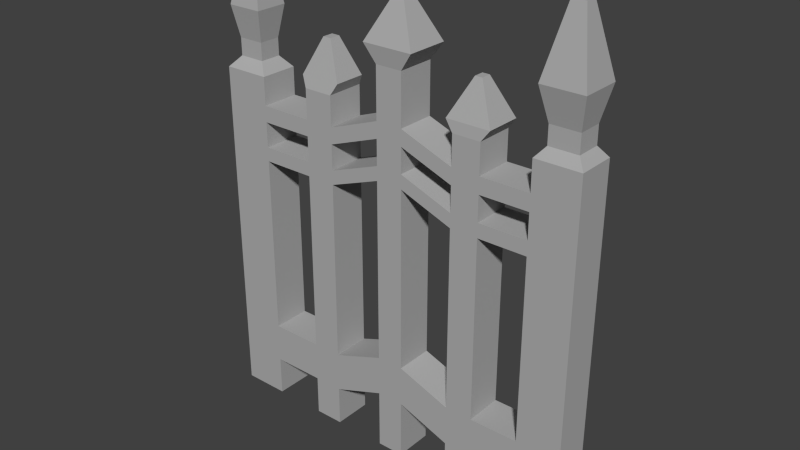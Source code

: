 # Source: Grid.blend  (saved by Blender 2.72.0; exported with 4.5.12 LTS)
import bpy
from mathutils import Matrix  # noqa: F401  (used for matrix-valued properties, if any)

bpy.ops.wm.read_factory_settings(use_empty=True)
scene = bpy.context.scene
scene.name = 'Scene'

# ---- collections
col_collection_1 = bpy.data.collections.new('Collection 1'); scene.collection.children.link(col_collection_1)

# ---- materials (node trees are filled in below, after node groups)
mat_metal = bpy.data.materials.new('metal')
mat_metal.alpha_threshold = 0.0
mat_metal.use_transparent_shadow = False
mat_metal.diffuse_color = (0.4292, 0.4292, 0.4292, 1.0)
mat_metal.roughness = 0.5
mat_metal.line_color = (0.0, 0.0, 0.0, 1.0)

# ---- material node trees

# ---- world
world_world = bpy.data.worlds.new('World'); scene.world = world_world
world_world.color = (0.05088, 0.05088, 0.05088)
world_world.use_sun_shadow = False
world_world.sun_shadow_jitter_overblur = 0.0
world_world.cycles.sampling_method = 'MANUAL'
world_world.cycles.sample_map_resolution = 256

# ---- meshes
me_reja = bpy.data.meshes.new('reja')
me_reja.from_pydata([(0.5, 0.05, -0.5), (0.5, -0.05, -0.5), (-0.5, -0.05, -0.5), (-0.5, 0.05, -0.5), (0.5, 0.05, 0.4122), (0.5, -0.05, 0.4122), (-0.5, -0.05, 0.4075), (-0.5, 0.05, 0.4075), (-0.379, 0.05, -0.5), (-0.379, -0.05, -0.5), (-0.379, 0.05, 0.4075), (-0.379, -0.05, 0.4075), (0.3832, 0.05, -0.5), (0.3832, -0.05, -0.5), (0.3832, 0.05, 0.4122), (0.3832, -0.05, 0.4122), (-0.2407, 0.05, -0.5), (-0.2407, -0.05, -0.5), (-0.2407, 0.05, 0.4122), (-0.2407, -0.05, 0.4122), (-0.1642, 0.05, -0.5), (-0.1642, -0.05, -0.5), (-0.1642, 0.05, 0.4122), (-0.1642, -0.05, 0.4122), (-0.02578, 0.05, -0.5), (-0.02578, -0.05, -0.5), (-0.02578, 0.05, 0.5171), (-0.02578, -0.05, 0.5171), (0.04446, 0.05, -0.5), (0.04446, -0.05, -0.5), (0.04446, 0.05, 0.5171), (0.04446, -0.05, 0.5171), (0.183, 0.05, -0.5), (0.183, -0.05, -0.5), (0.183, 0.05, 0.4122), (0.183, -0.05, 0.4122), (0.2559, 0.05, -0.5), (0.2559, -0.05, -0.5), (0.2559, 0.05, 0.4122), (0.2559, -0.05, 0.4122), (0.5, 0.05, 0.3344), (0.5, -0.05, 0.3344), (-0.5, -0.05, 0.3344), (-0.5, 0.05, 0.3344), (-0.379, -0.05, 0.3344), (-0.379, 0.05, 0.3344), (0.3832, -0.05, 0.3344), (0.3832, 0.05, 0.3344), (-0.2407, -0.05, 0.3344), (-0.2407, 0.05, 0.3344), (-0.1642, -0.05, 0.3344), (-0.1642, 0.05, 0.3344), (-0.02578, -0.05, 0.3856), (-0.02578, 0.05, 0.3856), (0.04446, -0.05, 0.3856), (0.04446, 0.05, 0.3856), (0.183, -0.05, 0.3344), (0.183, 0.05, 0.3344), (0.2559, -0.05, 0.3344), (0.2559, 0.05, 0.3344), (-0.379, -0.05, 0.2261), (0.3832, -0.05, 0.2261), (-0.2407, -0.05, 0.2261), (-0.1642, -0.05, 0.2261), (-0.02578, -0.05, 0.2774), (0.04446, -0.05, 0.2774), (0.183, -0.05, 0.2261), (0.2559, -0.05, 0.2261), (0.5, 0.05, 0.2261), (0.5, -0.05, 0.2261), (-0.5, -0.05, 0.2261), (-0.5, 0.05, 0.2261), (-0.379, 0.05, 0.2261), (0.3832, 0.05, 0.2261), (-0.2407, 0.05, 0.2261), (-0.1642, 0.05, 0.2261), (-0.02578, 0.05, 0.2774), (0.04446, 0.05, 0.2774), (0.183, 0.05, 0.2261), (0.2559, 0.05, 0.2261), (-0.379, -0.05, -0.289), (0.3832, -0.05, -0.289), (-0.2407, -0.05, -0.289), (-0.1642, -0.05, -0.289), (-0.02578, -0.05, -0.2382), (0.04446, -0.05, -0.2382), (0.183, -0.05, -0.289), (0.2559, -0.05, -0.289), (0.5, 0.05, -0.289), (0.5, -0.05, -0.289), (-0.5, -0.05, -0.289), (-0.5, 0.05, -0.289), (-0.379, 0.05, -0.289), (0.3832, 0.05, -0.289), (-0.2407, 0.05, -0.289), (-0.1642, 0.05, -0.289), (-0.02578, 0.05, -0.2382), (0.04446, 0.05, -0.2382), (0.183, 0.05, -0.289), (0.2559, 0.05, -0.289), (-0.379, -0.05, -0.3945), (0.3832, -0.05, -0.3945), (-0.2407, -0.05, -0.3945), (-0.1642, -0.05, -0.3945), (-0.02578, -0.05, -0.3437), (0.04446, -0.05, -0.3437), (0.183, -0.05, -0.3945), (0.2559, -0.05, -0.3945), (0.5, 0.05, -0.3945), (0.5, -0.05, -0.3945), (-0.5, -0.05, -0.3945), (-0.5, 0.05, -0.3945), (-0.379, 0.05, -0.3945), (0.3832, 0.05, -0.3945), (-0.2407, 0.05, -0.3945), (-0.1642, 0.05, -0.3945), (-0.02578, 0.05, -0.3437), (0.04446, 0.05, -0.3437), (0.183, 0.05, -0.3945), (0.2559, 0.05, -0.3945), (0.5, 0.05, 0.2923), (0.5, -0.05, 0.2923), (-0.5, -0.05, 0.2923), (-0.5, 0.05, 0.2923), (-0.379, 0.05, 0.2923), (0.3832, 0.05, 0.2923), (-0.2407, 0.05, 0.2923), (-0.1642, 0.05, 0.2923), (-0.02578, 0.05, 0.3435), (0.04446, 0.05, 0.3435), (0.183, 0.05, 0.2923), (0.2559, 0.05, 0.2923), (-0.379, -0.05, 0.2923), (0.3832, -0.05, 0.2923), (-0.2407, -0.05, 0.2923), (-0.1642, -0.05, 0.2923), (-0.02578, -0.05, 0.3435), (0.04446, -0.05, 0.3435), (0.183, -0.05, 0.2923), (0.2559, -0.05, 0.2923), (0.5, 0.05, 0.1893), (0.5, -0.05, 0.1893), (-0.5, -0.05, 0.1893), (-0.5, 0.05, 0.1893), (-0.379, 0.05, 0.1893), (0.3832, 0.05, 0.1893), (-0.2407, 0.05, 0.1893), (-0.1642, 0.05, 0.1893), (-0.02578, 0.05, 0.2406), (0.04446, 0.05, 0.2406), (0.183, 0.05, 0.1893), (0.2559, 0.05, 0.1893), (-0.379, -0.05, 0.1893), (0.3832, -0.05, 0.1893), (-0.2407, -0.05, 0.1893), (-0.1642, -0.05, 0.1893), (-0.02578, -0.05, 0.2406), (0.04446, -0.05, 0.2406), (0.183, -0.05, 0.1893), (0.2559, -0.05, 0.1893), (-0.4738, -0.02833, 0.4355), (-0.4738, 0.02833, 0.4355), (-0.4052, 0.02833, 0.4355), (-0.4052, -0.02833, 0.4355), (-0.4738, -0.02833, 0.4808), (-0.4738, 0.02833, 0.4808), (-0.4052, 0.02833, 0.4808), (-0.4052, -0.02833, 0.4808), (-0.486, -0.04333, 0.5627), (-0.486, 0.04333, 0.5627), (-0.393, 0.04333, 0.5627), (-0.393, -0.04333, 0.5627), (-0.4547, -0.01257, 0.7339), (-0.4547, 0.01257, 0.7339), (-0.4243, 0.01257, 0.7339), (-0.4243, -0.01257, 0.7339), (0.479, 0.03204, 0.4379), (0.479, -0.03204, 0.4379), (0.4042, 0.03204, 0.4379), (0.4042, -0.03204, 0.4379), (0.479, 0.03204, 0.485), (0.479, -0.03204, 0.485), (0.4042, 0.03204, 0.485), (0.4042, -0.03204, 0.485), (0.4957, 0.05226, 0.5691), (0.4957, -0.05226, 0.5691), (0.3875, 0.05226, 0.5691), (0.3875, -0.05226, 0.5691), (0.4591, 0.015, 0.7352), (0.4591, -0.015, 0.7352), (0.4241, 0.015, 0.7352), (0.4241, -0.015, 0.7352), (-0.256, 0.04168, 0.4401), (-0.256, -0.04168, 0.4401), (-0.1489, 0.04168, 0.4401), (-0.1489, -0.04168, 0.4401), (0.1625, 0.04656, 0.4401), (0.1625, -0.04656, 0.4401), (0.2765, 0.04656, 0.4401), (0.2765, -0.04656, 0.4401), (-0.2134, 0.0144, 0.5321), (-0.2134, -0.0144, 0.5321), (-0.1914, 0.0144, 0.5321), (-0.1914, -0.0144, 0.5321), (0.2101, 0.01283, 0.5342), (0.2101, -0.01283, 0.5342), (0.2288, 0.01283, 0.5342), (0.2288, -0.01283, 0.5342), (-0.05699, 0.05622, 0.5621), (-0.05699, -0.05622, 0.5621), (0.07567, 0.05622, 0.5621), (0.07567, -0.05622, 0.5621), (0.0004652, 0.01263, 0.6755), (0.0004651, -0.01263, 0.6755), (0.01821, 0.01263, 0.6755), (0.01821, -0.01263, 0.6755)], [], [(8, 9, 2, 3), (11, 10, 162, 163), (40, 4, 5, 41), (44, 11, 6, 42), (42, 6, 7, 43), (112, 8, 3, 111), (0, 1, 13, 12), (14, 15, 179, 178), (41, 5, 15, 46), (108, 0, 12, 113), (20, 21, 17, 16), (34, 35, 197, 196), (50, 23, 19, 48), (115, 20, 16, 114), (28, 29, 25, 24), (31, 30, 210, 211), (54, 31, 27, 52), (117, 28, 24, 116), (36, 37, 33, 32), (39, 38, 198, 199), (58, 39, 35, 56), (119, 36, 32, 118), (120, 40, 41, 121), (132, 44, 42, 122), (122, 42, 43, 123), (10, 45, 43, 7), (134, 48, 44, 132), (121, 41, 46, 133), (4, 40, 47, 14), (135, 50, 48, 134), (22, 51, 49, 18), (136, 52, 50, 135), (137, 54, 52, 136), (30, 55, 53, 26), (138, 56, 54, 137), (139, 58, 56, 138), (38, 59, 57, 34), (133, 46, 58, 139), (124, 72, 71, 123), (120, 68, 73, 125), (127, 75, 74, 126), (129, 77, 76, 128), (131, 79, 78, 130), (140, 68, 69, 141), (152, 60, 70, 142), (142, 70, 71, 143), (154, 62, 60, 152), (141, 69, 61, 153), (155, 63, 62, 154), (156, 64, 63, 155), (157, 65, 64, 156), (158, 66, 65, 157), (159, 67, 66, 158), (153, 61, 67, 159), (144, 92, 91, 143), (140, 88, 93, 145), (147, 95, 94, 146), (149, 97, 96, 148), (151, 99, 98, 150), (108, 88, 89, 109), (100, 80, 90, 110), (110, 90, 91, 111), (102, 82, 80, 100), (109, 89, 81, 101), (103, 83, 82, 102), (104, 84, 83, 103), (105, 85, 84, 104), (106, 86, 85, 105), (107, 87, 86, 106), (101, 81, 87, 107), (92, 112, 111, 91), (94, 114, 112, 92), (88, 108, 113, 93), (95, 115, 114, 94), (96, 116, 115, 95), (97, 117, 116, 96), (98, 118, 117, 97), (99, 119, 118, 98), (93, 113, 119, 99), (0, 108, 109, 1), (9, 100, 110, 2), (2, 110, 111, 3), (1, 109, 101, 13), (21, 103, 102, 17), (29, 105, 104, 25), (37, 107, 106, 33), (68, 120, 121, 69), (60, 132, 122, 70), (70, 122, 123, 71), (69, 121, 133, 61), (63, 135, 134, 62), (65, 137, 136, 64), (67, 139, 138, 66), (45, 124, 123, 43), (49, 126, 124, 45), (40, 120, 125, 47), (51, 127, 126, 49), (53, 128, 127, 51), (55, 129, 128, 53), (57, 130, 129, 55), (59, 131, 130, 57), (47, 125, 131, 59), (88, 140, 141, 89), (80, 152, 142, 90), (90, 142, 143, 91), (89, 141, 153, 81), (83, 155, 154, 82), (85, 157, 156, 84), (87, 159, 158, 86), (72, 144, 143, 71), (74, 146, 144, 72), (68, 140, 145, 73), (75, 147, 146, 74), (76, 148, 147, 75), (77, 149, 148, 76), (78, 150, 149, 77), (79, 151, 150, 78), (73, 145, 151, 79), (19, 18, 49, 48), (27, 26, 53, 52), (35, 34, 57, 56), (15, 14, 47, 46), (54, 56, 57, 55), (58, 46, 47, 59), (50, 52, 53, 51), (44, 48, 49, 45), (133, 125, 73, 61), (79, 67, 61, 73), (138, 130, 78, 66), (77, 65, 66, 78), (136, 128, 76, 64), (75, 63, 64, 76), (134, 126, 74, 62), (72, 60, 62, 74), (137, 129, 130, 138), (139, 131, 125, 133), (139, 67, 79, 131), (137, 65, 77, 129), (135, 63, 75, 127), (135, 127, 128, 136), (132, 124, 126, 134), (132, 60, 72, 124), (10, 11, 44, 45), (22, 23, 50, 51), (30, 31, 54, 55), (38, 39, 58, 59), (153, 145, 93, 81), (158, 150, 98, 86), (156, 148, 96, 84), (154, 146, 94, 82), (152, 80, 92, 144), (155, 83, 95, 147), (157, 85, 97, 149), (159, 87, 99, 151), (159, 151, 145, 153), (157, 149, 150, 158), (155, 147, 148, 156), (152, 144, 146, 154), (16, 17, 102, 114), (24, 25, 104, 116), (32, 33, 106, 118), (12, 13, 101, 113), (36, 119, 107, 37), (28, 117, 105, 29), (20, 115, 103, 21), (8, 112, 100, 9), (112, 114, 102, 100), (115, 116, 104, 103), (117, 118, 106, 105), (119, 113, 101, 107), (99, 87, 81, 93), (97, 85, 86, 98), (95, 83, 84, 96), (92, 80, 82, 94), (163, 162, 166, 167), (7, 6, 160, 161), (6, 11, 163, 160), (10, 7, 161, 162), (167, 166, 170, 171), (161, 160, 164, 165), (160, 163, 167, 164), (162, 161, 165, 166), (171, 170, 174, 175), (165, 164, 168, 169), (164, 167, 171, 168), (166, 165, 169, 170), (174, 173, 172, 175), (169, 168, 172, 173), (168, 171, 175, 172), (170, 169, 173, 174), (178, 179, 183, 182), (15, 5, 177, 179), (4, 14, 178, 176), (5, 4, 176, 177), (182, 183, 187, 186), (179, 177, 181, 183), (176, 178, 182, 180), (177, 176, 180, 181), (186, 187, 191, 190), (183, 181, 185, 187), (180, 182, 186, 184), (181, 180, 184, 185), (188, 190, 191, 189), (187, 185, 189, 191), (184, 186, 190, 188), (185, 184, 188, 189), (196, 197, 205, 204), (199, 198, 206, 207), (35, 39, 199, 197), (38, 34, 196, 198), (23, 22, 194, 195), (18, 19, 193, 192), (19, 23, 195, 193), (22, 18, 192, 194), (202, 200, 201, 203), (206, 204, 205, 207), (197, 199, 207, 205), (198, 196, 204, 206), (195, 194, 202, 203), (192, 193, 201, 200), (193, 195, 203, 201), (194, 192, 200, 202), (211, 210, 214, 215), (26, 27, 209, 208), (27, 31, 211, 209), (30, 26, 208, 210), (214, 212, 213, 215), (208, 209, 213, 212), (209, 211, 215, 213), (210, 208, 212, 214)])
me_reja.materials.append(mat_metal)
me_reja.use_remesh_preserve_volume = False
me_reja.use_remesh_preserve_attributes = False
me_reja.use_mirror_vertex_groups = False
me_reja.update()

# ---- objects
ob_reja = bpy.data.objects.new('reja', me_reja)

# ---- transforms, parenting, visibility, modifiers, constraints
ob_reja.location = (0.0, 0.0, 0.0)
ob_reja.lock_rotations_4d = False
ob_reja.empty_display_type = 'ARROWS'
ob_reja.lineart.crease_threshold = 0.0

# ---- collection membership
col_collection_1.objects.link(ob_reja)

# ---- scene / render settings (as saved in the file)
scene.frame_start = 1; scene.frame_end = 250; scene.frame_set(1)
scene.render.engine = 'BLENDER_EEVEE_NEXT'
scene.render.resolution_percentage = 50
scene.render.dither_intensity = 0.0
scene.cycles.use_denoising = False
scene.cycles.samples = 10
scene.cycles.sampling_pattern = 'TABULATED_SOBOL'
scene.cycles.light_sampling_threshold = 0.0
scene.cycles.use_adaptive_sampling = False
scene.cycles.use_light_tree = False
scene.cycles.blur_glossy = 0.0
scene.cycles.pixel_filter_type = 'GAUSSIAN'
scene.cycles.sample_clamp_indirect = 0.0
scene.view_settings.view_transform = 'Standard'
bpy.context.view_layer.update()

# ---- added for rendering (the .blend has no active camera and no usable light): camera, sun
cam_auto = bpy.data.cameras.new('AutoCamera')
cam_auto.lens = 50.0
cam_auto.sensor_width = 36.0
cam_auto.clip_end = 1000.0
ob_auto_camera = bpy.data.objects.new('AutoCamera', cam_auto)
scene.collection.objects.link(ob_auto_camera)
ob_auto_camera.location = (1.47406, -1.76888, 1.29683)
ob_auto_camera.rotation_euler = (1.09748, -7.21219e-08, 0.694738)
scene.camera = ob_auto_camera
light_auto_sun = bpy.data.lights.new('AutoSun', 'SUN')
light_auto_sun.energy = 3.0
light_auto_sun.angle = 0.0523599
ob_auto_sun = bpy.data.objects.new('AutoSun', light_auto_sun)
scene.collection.objects.link(ob_auto_sun)
ob_auto_sun.rotation_euler = (0.872665, 0.174533, 0.523599)
bpy.context.view_layer.update()
